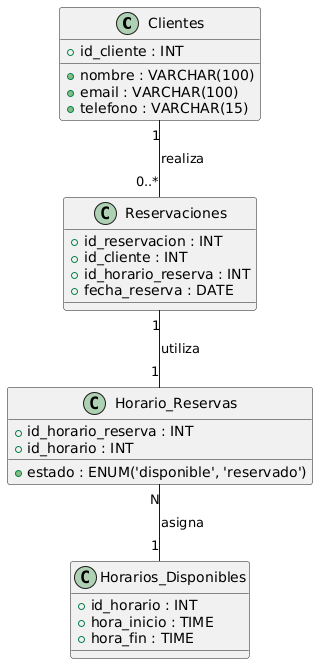

The diagram above was rendered by PlantUML. Its source (embedded in the PNG):
@startuml
class Clientes {
    +id_cliente : INT
    +nombre : VARCHAR(100)
    +email : VARCHAR(100)
    +telefono : VARCHAR(15)
}

class Reservaciones {
    +id_reservacion : INT
    +id_cliente : INT
    +id_horario_reserva : INT
    +fecha_reserva : DATE
}

class Horarios_Disponibles {
    +id_horario : INT
    +hora_inicio : TIME
    +hora_fin : TIME
}

class Horario_Reservas {
    +id_horario_reserva : INT
    +id_horario : INT
    +estado : ENUM('disponible', 'reservado')
}

Clientes "1" -- "0..*" Reservaciones : realiza
Reservaciones "1" -- "1" Horario_Reservas : utiliza
Horario_Reservas "N" -- "1" Horarios_Disponibles : asigna
@enduml